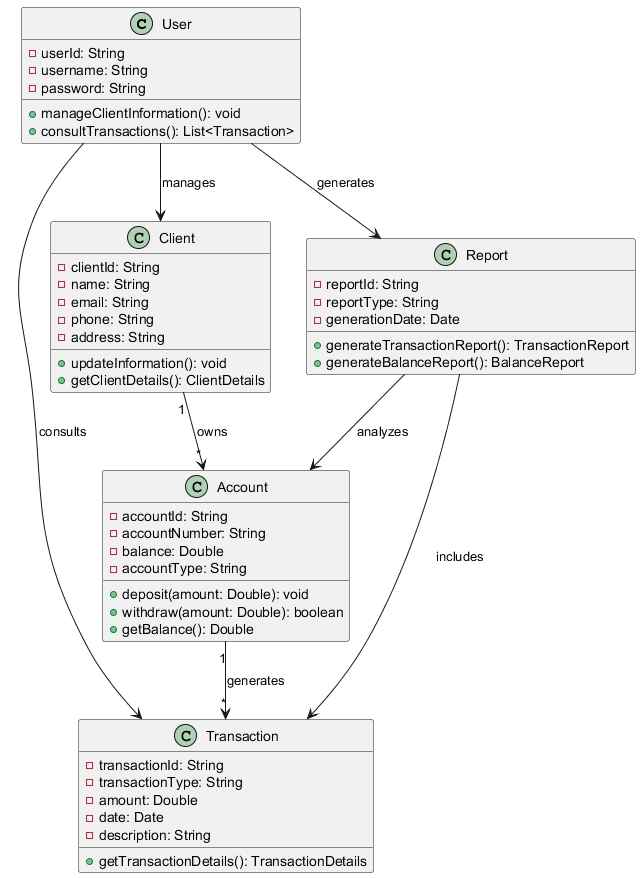

The diagram above was rendered by PlantUML. Its source (embedded in the PNG):
@startuml
class User {
    - userId: String
    - username: String
    - password: String
    + manageClientInformation(): void
    + consultTransactions(): List<Transaction>
}

class Client {
    - clientId: String
    - name: String
    - email: String
    - phone: String
    - address: String
    + updateInformation(): void
    + getClientDetails(): ClientDetails
}

class Account {
    - accountId: String
    - accountNumber: String
    - balance: Double
    - accountType: String
    + deposit(amount: Double): void
    + withdraw(amount: Double): boolean
    + getBalance(): Double
}

class Transaction {
    - transactionId: String
    - transactionType: String
    - amount: Double
    - date: Date
    - description: String
    + getTransactionDetails(): TransactionDetails
}

class Report {
    - reportId: String
    - reportType: String
    - generationDate: Date
    + generateTransactionReport(): TransactionReport
    + generateBalanceReport(): BalanceReport
}

User --> Client : manages
Client "1" --> "*" Account : owns
Account "1" --> "*" Transaction : generates
User --> Transaction : consults
User --> Report : generates
Report --> Transaction : includes
Report --> Account : analyzes
@enduml